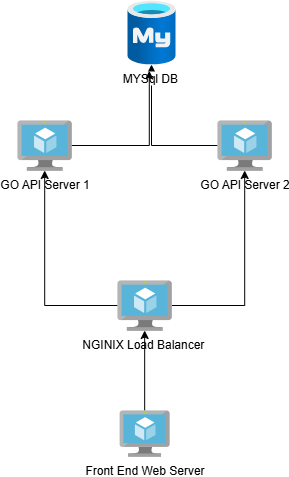

The diagram above was exported from draw.io. Its source (the exported page's mxGraphModel, read from the mxfile embedded in the PNG):
<mxGraphModel dx="1158" dy="633" grid="1" gridSize="10" guides="1" tooltips="1" connect="1" arrows="1" fold="1" page="1" pageScale="1" pageWidth="850" pageHeight="1100" math="0" shadow="0">
  <root>
    <mxCell id="0" />
    <mxCell id="1" parent="0" />
    <mxCell id="i8t0GSvfjEZOna9sM1QV-1" value="GO API Server 1" style="image;sketch=0;aspect=fixed;html=1;points=[];align=center;fontSize=12;image=img/lib/mscae/Virtual_Machine.svg;" vertex="1" parent="1">
      <mxGeometry x="280" y="180" width="54.35" height="50" as="geometry" />
    </mxCell>
    <mxCell id="i8t0GSvfjEZOna9sM1QV-9" style="edgeStyle=orthogonalEdgeStyle;rounded=0;orthogonalLoop=1;jettySize=auto;html=1;" edge="1" parent="1" source="i8t0GSvfjEZOna9sM1QV-2" target="i8t0GSvfjEZOna9sM1QV-7">
      <mxGeometry relative="1" as="geometry" />
    </mxCell>
    <mxCell id="i8t0GSvfjEZOna9sM1QV-2" value="GO API Server 2" style="image;sketch=0;aspect=fixed;html=1;points=[];align=center;fontSize=12;image=img/lib/mscae/Virtual_Machine.svg;" vertex="1" parent="1">
      <mxGeometry x="480" y="180" width="54.35" height="50" as="geometry" />
    </mxCell>
    <mxCell id="i8t0GSvfjEZOna9sM1QV-5" style="edgeStyle=orthogonalEdgeStyle;rounded=0;orthogonalLoop=1;jettySize=auto;html=1;" edge="1" parent="1" source="i8t0GSvfjEZOna9sM1QV-3" target="i8t0GSvfjEZOna9sM1QV-1">
      <mxGeometry relative="1" as="geometry" />
    </mxCell>
    <mxCell id="i8t0GSvfjEZOna9sM1QV-6" style="edgeStyle=orthogonalEdgeStyle;rounded=0;orthogonalLoop=1;jettySize=auto;html=1;" edge="1" parent="1" source="i8t0GSvfjEZOna9sM1QV-3" target="i8t0GSvfjEZOna9sM1QV-2">
      <mxGeometry relative="1" as="geometry" />
    </mxCell>
    <mxCell id="i8t0GSvfjEZOna9sM1QV-3" value="NGINIX Load Balancer&amp;nbsp;" style="image;sketch=0;aspect=fixed;html=1;points=[];align=center;fontSize=12;image=img/lib/mscae/Virtual_Machine.svg;" vertex="1" parent="1">
      <mxGeometry x="380" y="340" width="54.35" height="50" as="geometry" />
    </mxCell>
    <mxCell id="i8t0GSvfjEZOna9sM1QV-7" value="MYSql DB&amp;nbsp;" style="image;aspect=fixed;html=1;points=[];align=center;fontSize=12;image=img/lib/azure2/databases/Azure_Database_MySQL_Server.svg;" vertex="1" parent="1">
      <mxGeometry x="390" y="60" width="48" height="64" as="geometry" />
    </mxCell>
    <mxCell id="i8t0GSvfjEZOna9sM1QV-8" style="edgeStyle=orthogonalEdgeStyle;rounded=0;orthogonalLoop=1;jettySize=auto;html=1;entryX=0.454;entryY=1.099;entryDx=0;entryDy=0;entryPerimeter=0;" edge="1" parent="1" source="i8t0GSvfjEZOna9sM1QV-1" target="i8t0GSvfjEZOna9sM1QV-7">
      <mxGeometry relative="1" as="geometry" />
    </mxCell>
    <mxCell id="i8t0GSvfjEZOna9sM1QV-11" style="edgeStyle=orthogonalEdgeStyle;rounded=0;orthogonalLoop=1;jettySize=auto;html=1;" edge="1" parent="1" source="i8t0GSvfjEZOna9sM1QV-10" target="i8t0GSvfjEZOna9sM1QV-3">
      <mxGeometry relative="1" as="geometry" />
    </mxCell>
    <mxCell id="i8t0GSvfjEZOna9sM1QV-10" value="Front End Web Server" style="image;sketch=0;aspect=fixed;html=1;points=[];align=center;fontSize=12;image=img/lib/mscae/Virtual_Machine.svg;" vertex="1" parent="1">
      <mxGeometry x="382.17" y="470" width="50" height="46" as="geometry" />
    </mxCell>
  </root>
</mxGraphModel>